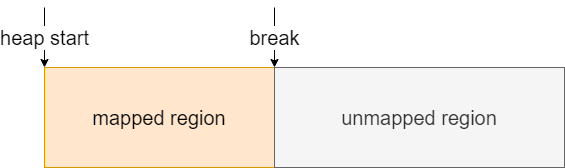

The diagram above was exported from draw.io. Its source (the exported page's mxGraphModel, read from the mxfile embedded in the PNG):
<mxGraphModel dx="1434" dy="746" grid="1" gridSize="10" guides="1" tooltips="1" connect="1" arrows="1" fold="1" page="1" pageScale="1" pageWidth="850" pageHeight="1100" math="0" shadow="0">
  <root>
    <mxCell id="0" />
    <mxCell id="1" parent="0" />
    <mxCell id="wDMfYr8Mny8skKVkVkaa-1" value="&lt;font style=&quot;font-size: 20px;&quot;&gt;mapped region&lt;/font&gt;" style="rounded=0;whiteSpace=wrap;html=1;fillColor=#ffe6cc;strokeColor=#d79b00;" vertex="1" parent="1">
      <mxGeometry x="170" y="220" width="230" height="100" as="geometry" />
    </mxCell>
    <mxCell id="wDMfYr8Mny8skKVkVkaa-2" value="&lt;font style=&quot;font-size: 20px;&quot;&gt;heap start&lt;/font&gt;" style="endArrow=classic;html=1;rounded=0;" edge="1" parent="1">
      <mxGeometry width="50" height="50" relative="1" as="geometry">
        <mxPoint x="170" y="160" as="sourcePoint" />
        <mxPoint x="170" y="220" as="targetPoint" />
      </mxGeometry>
    </mxCell>
    <mxCell id="wDMfYr8Mny8skKVkVkaa-3" value="&lt;font style=&quot;font-size: 20px;&quot;&gt;unmapped region&lt;/font&gt;" style="rounded=0;whiteSpace=wrap;html=1;fillColor=#f5f5f5;fontColor=#333333;strokeColor=#666666;" vertex="1" parent="1">
      <mxGeometry x="400" y="220" width="290" height="100" as="geometry" />
    </mxCell>
    <mxCell id="wDMfYr8Mny8skKVkVkaa-4" value="&lt;font style=&quot;font-size: 20px;&quot;&gt;break&lt;/font&gt;" style="endArrow=classic;html=1;rounded=0;entryX=0;entryY=0;entryDx=0;entryDy=0;" edge="1" parent="1" target="wDMfYr8Mny8skKVkVkaa-3">
      <mxGeometry width="50" height="50" relative="1" as="geometry">
        <mxPoint x="400" y="160" as="sourcePoint" />
        <mxPoint x="399" y="210" as="targetPoint" />
      </mxGeometry>
    </mxCell>
  </root>
</mxGraphModel>